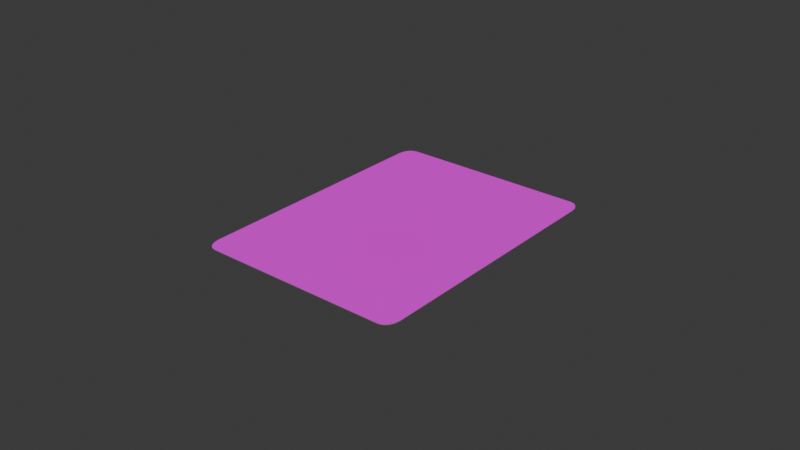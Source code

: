 # Source: wolvcard.blend  (saved by Blender 4.2.67; exported with 4.5.12 LTS)
import bpy
from mathutils import Matrix  # noqa: F401  (used for matrix-valued properties, if any)

bpy.ops.wm.read_factory_settings(use_empty=True)
scene = bpy.context.scene
scene.name = 'Scene'

# ---- collections
col_collection = bpy.data.collections.new('Collection'); scene.collection.children.link(col_collection)

# ---- images (referenced by path relative to the original .blend; pixels are not part of the script)
import os
ASSET_DIR = os.environ.get("B2B_ASSET_DIR", "")  # directory of the original .blend (textures are referenced by path, not embedded)
HERE = os.path.dirname(os.path.abspath(__file__))  # packed textures are extracted next to this script under _unpacked/

def load_image(name, relpath, width, height, colorspace="sRGB"):
    """Load a texture the original file referenced (path relative to the .blend, or extracted next to this script)."""
    p = next((c for c in (os.path.join(HERE, relpath), os.path.join(ASSET_DIR, relpath)) if relpath and os.path.exists(c)), "")
    if p:
        img = bpy.data.images.load(p, check_existing=True)
        img.name = name
    else:  # same state as the original file: an image datablock whose file is absent (Cycles renders it pink)
        img = bpy.data.images.new(name, width, height)
        img.source = "FILE"
        img.filepath = "//" + (relpath or name)
    img.colorspace_settings.name = colorspace
    return img
img_img_3395_jpeg = load_image('IMG_3395.JPEG', 'IMG_3395.JPEG', 1024, 1024, 'sRGB')
img_img_3385_jpeg = load_image('IMG_3385.JPEG', 'IMG_3385.JPEG', 1024, 1024, 'sRGB')

# ---- materials (node trees are filled in below, after node groups)
mat_front = bpy.data.materials.new('Front')
mat_side = bpy.data.materials.new('Side')
mat_back = bpy.data.materials.new('Back')

# ---- material node trees
mat_front.use_nodes = True; mat_front.node_tree.nodes.clear()
_N = mat_front.node_tree.nodes; _L = mat_front.node_tree.links
n0 = _N.new('ShaderNodeBsdfPrincipled'); n0.name = 'Principled BSDF'; n0.location = (10, 300)
n0.inputs[1].default_value = 0.3564
n0.inputs[2].default_value = 1.0
n0.inputs[3].default_value = 1.0
n1 = _N.new('ShaderNodeOutputMaterial'); n1.name = 'Material Output'; n1.location = (300, 300)
n2 = _N.new('ShaderNodeTexImage'); n2.name = 'Image Texture'; n2.location = (-437, 291)
n2.image = img_img_3395_jpeg
n2.projection = 'BOX'
_L.new(n0.outputs[0], n1.inputs[0])
_L.new(n2.outputs[0], n0.inputs[0])
n1.is_active_output = True
mat_side.use_nodes = True; mat_side.node_tree.nodes.clear()
_N = mat_side.node_tree.nodes; _L = mat_side.node_tree.links
n0 = _N.new('ShaderNodeBsdfPrincipled'); n0.name = 'Principled BSDF'; n0.location = (10, 300)
n0.inputs[0].default_value = (0.2051, 0.1912, 0.162, 1.0)
n1 = _N.new('ShaderNodeOutputMaterial'); n1.name = 'Material Output'; n1.location = (300, 300)
_L.new(n0.outputs[0], n1.inputs[0])
n1.is_active_output = True
mat_back.use_nodes = True; mat_back.node_tree.nodes.clear()
_N = mat_back.node_tree.nodes; _L = mat_back.node_tree.links
n0 = _N.new('ShaderNodeBsdfPrincipled'); n0.name = 'Principled BSDF'; n0.location = (10, 300)
n1 = _N.new('ShaderNodeOutputMaterial'); n1.name = 'Material Output'; n1.location = (300, 300)
n2 = _N.new('ShaderNodeTexImage'); n2.name = 'Image Texture'; n2.location = (-434, 290)
n2.image = img_img_3385_jpeg
n2.projection = 'BOX'
_L.new(n0.outputs[0], n1.inputs[0])
_L.new(n2.outputs[0], n0.inputs[0])
n1.is_active_output = True

# ---- world
world_world = bpy.data.worlds.new('World'); scene.world = world_world
world_world.color = (0.05088, 0.05088, 0.05088)
world_world.sun_shadow_jitter_overblur = 0.0

# ---- meshes
me_plane = bpy.data.meshes.new('Plane')
me_plane.from_pydata([(-0.03015, 0.04204, 0.0001), (0.03015, 0.04204, 0.0001), (0.03015, 0.0402, 0.0001), (-0.03015, 0.0402, 0.0001), (-0.03015, -0.045, 0.0001), (-0.03375, -0.0402, 0.0001), (-0.03153, -0.04463, 0.0001), (-0.0327, -0.04359, 0.0001), (-0.03348, -0.04204, 0.0001), (0.03375, -0.0402, 0.0001), (0.03015, -0.045, 0.0001), (0.03348, -0.04204, 0.0001), (0.0327, -0.04359, 0.0001), (0.03153, -0.04463, 0.0001), (-0.03015, 0.045, 0.0001), (-0.03375, 0.0402, 0.0001), (-0.03153, 0.04463, 0.0001), (-0.0327, 0.04359, 0.0001), (-0.03348, 0.04204, 0.0001), (0.03015, 0.045, 0.0001), (0.03375, 0.0402, 0.0001), (0.03153, 0.04463, 0.0001), (0.0327, 0.04359, 0.0001), (0.03348, 0.04204, 0.0001), (0.03015, -0.0402, 0.0001), (-0.03015, -0.0402, 0.0001), (0.03015, -0.04204, 0.0001), (-0.03015, -0.04204, 0.0001), (-0.03153, 0.04204, 0.0001), (-0.03153, 0.0402, 0.0001), (-0.03153, -0.0402, 0.0001), (-0.03153, -0.04204, 0.0001), (0.03153, 0.04204, 0.0001), (0.03153, 0.0402, 0.0001), (0.03153, -0.0402, 0.0001), (0.03153, -0.04204, 0.0001), (0.0327, 0.04204, 0.0001), (0.0327, 0.0402, 0.0001), (0.0327, -0.0402, 0.0001), (0.0327, -0.04204, 0.0001), (-0.03153, 0.04359, 0.0001), (-0.03015, 0.04359, 0.0001), (0.03015, 0.04359, 0.0001), (0.03153, 0.04359, 0.0001), (-0.0327, -0.04204, 0.0001), (-0.0327, -0.0402, 0.0001), (-0.0327, 0.0402, 0.0001), (-0.0327, 0.04204, 0.0001), (0.03153, -0.04359, 0.0001), (0.03015, -0.04359, 0.0001), (-0.03015, -0.04359, 0.0001), (-0.03153, -0.04359, 0.0001), (-0.03015, 0.04204, -0.0001), (0.03015, 0.04204, -0.0001), (0.03015, 0.0402, -0.0001), (-0.03015, 0.0402, -0.0001), (-0.03015, -0.045, -0.0001), (-0.03375, -0.0402, -0.0001), (-0.03153, -0.04463, -0.0001), (-0.0327, -0.04359, -0.0001), (-0.03348, -0.04204, -0.0001), (0.03375, -0.0402, -0.0001), (0.03015, -0.045, -0.0001), (0.03348, -0.04204, -0.0001), (0.0327, -0.04359, -0.0001), (0.03153, -0.04463, -0.0001), (-0.03015, 0.045, -0.0001), (-0.03375, 0.0402, -0.0001), (-0.03153, 0.04463, -0.0001), (-0.0327, 0.04359, -0.0001), (-0.03348, 0.04204, -0.0001), (0.03015, 0.045, -0.0001), (0.03375, 0.0402, -0.0001), (0.03153, 0.04463, -0.0001), (0.0327, 0.04359, -0.0001), (0.03348, 0.04204, -0.0001), (0.03015, -0.0402, -0.0001), (-0.03015, -0.0402, -0.0001), (0.03015, -0.04204, -0.0001), (-0.03015, -0.04204, -0.0001), (-0.03153, 0.04204, -0.0001), (-0.03153, 0.0402, -0.0001), (-0.03153, -0.0402, -0.0001), (-0.03153, -0.04204, -0.0001), (0.03153, 0.04204, -0.0001), (0.03153, 0.0402, -0.0001), (0.03153, -0.0402, -0.0001), (0.03153, -0.04204, -0.0001), (0.0327, 0.04204, -0.0001), (0.0327, 0.0402, -0.0001), (0.0327, -0.0402, -0.0001), (0.0327, -0.04204, -0.0001), (-0.03153, 0.04359, -0.0001), (-0.03015, 0.04359, -0.0001), (0.03015, 0.04359, -0.0001), (0.03153, 0.04359, -0.0001), (-0.0327, -0.04204, -0.0001), (-0.0327, -0.0402, -0.0001), (-0.0327, 0.0402, -0.0001), (-0.0327, 0.04204, -0.0001), (0.03153, -0.04359, -0.0001), (0.03015, -0.04359, -0.0001), (-0.03015, -0.04359, -0.0001), (-0.03153, -0.04359, -0.0001)], [], [(39, 12, 11), (36, 23, 22), (51, 6, 4, 50), (40, 41, 14, 16), (37, 20, 23, 36), (29, 3, 0, 28), (38, 39, 11, 9), (30, 31, 27, 25), (45, 44, 31, 30), (46, 29, 28, 47), (17, 40, 16), (7, 6, 51), (24, 26, 35, 34), (2, 33, 32, 1), (42, 43, 21, 19), (49, 10, 13, 48), (34, 35, 39, 38), (33, 37, 36, 32), (43, 22, 21), (48, 13, 12), (1, 32, 43, 42), (28, 0, 41, 40), (32, 36, 22, 43), (47, 28, 40, 17), (15, 46, 47, 18), (5, 8, 44, 45), (18, 47, 17), (8, 7, 44), (31, 51, 50, 27), (26, 49, 48, 35), (35, 48, 12, 39), (44, 7, 51, 31), (15, 5, 45, 46), (33, 34, 38, 37), (2, 24, 34, 33), (46, 45, 30, 29), (29, 30, 25, 3), (37, 38, 9, 20), (50, 49, 26, 27), (0, 1, 42, 41), (27, 26, 24, 25), (25, 24, 2, 3), (3, 2, 1, 0), (4, 10, 49, 50), (41, 42, 19, 14), (91, 63, 64), (88, 74, 75), (103, 102, 56, 58), (92, 68, 66, 93), (89, 88, 75, 72), (81, 80, 52, 55), (90, 61, 63, 91), (82, 77, 79, 83), (97, 82, 83, 96), (98, 99, 80, 81), (69, 68, 92), (59, 103, 58), (76, 86, 87, 78), (54, 53, 84, 85), (94, 71, 73, 95), (101, 100, 65, 62), (86, 90, 91, 87), (85, 84, 88, 89), (95, 73, 74), (100, 64, 65), (53, 94, 95, 84), (80, 92, 93, 52), (84, 95, 74, 88), (99, 69, 92, 80), (67, 70, 99, 98), (57, 97, 96, 60), (70, 69, 99), (60, 96, 59), (83, 79, 102, 103), (78, 87, 100, 101), (87, 91, 64, 100), (96, 83, 103, 59), (98, 97, 57, 67), (89, 90, 86, 85), (85, 86, 76, 54), (81, 82, 97, 98), (55, 77, 82, 81), (72, 61, 90, 89), (79, 78, 101, 102), (93, 94, 53, 52), (77, 76, 78, 79), (55, 54, 76, 77), (52, 53, 54, 55), (102, 101, 62, 56), (66, 71, 94, 93), (8, 5, 57, 60), (7, 8, 60, 59), (6, 7, 59, 58), (4, 6, 58, 56), (13, 10, 62, 65), (12, 13, 65, 64), (11, 12, 64, 63), (9, 11, 63, 61), (23, 20, 72, 75), (22, 23, 75, 74), (21, 22, 74, 73), (19, 21, 73, 71), (16, 14, 66, 68), (17, 16, 68, 69), (18, 17, 69, 70), (15, 18, 70, 67), (15, 67, 57, 5), (9, 61, 72, 20), (4, 56, 62, 10), (19, 71, 66, 14)])
me_plane.polygons.foreach_set('material_index', [0, 0, 0, 0, 0, 0, 0, 0, 0, 0, 0, 0, 0, 0, 0, 0, 0, 0, 0, 0, 0, 0, 0, 0, 0, 0, 0, 0, 0, 0, 0, 0, 0, 0, 0, 0, 0, 0, 0, 0, 0, 0, 0, 0, 0, 2, 2, 2, 2, 2, 2, 2, 2, 2, 2, 2, 2, 2, 2, 2, 2, 2, 2, 2, 2, 2, 2, 2, 2, 2, 2, 2, 2, 2, 2, 2, 2, 2, 2, 2, 2, 2, 2, 2, 2, 2, 2, 2, 2, 2, 1, 1, 1, 1, 1, 1, 1, 1, 1, 1, 1, 1, 1, 1, 1, 1, 1, 1, 1, 1])
_uv = me_plane.uv_layers.new(name='UVMap')
_uv.uv.foreach_set('vector', [0.03901, 0.02538, 0.02211, 0.02538, 0.03901, 0.01409, 0.9516, 0.02538, 0.9516, 0.01409, 0.9685, 0.02538, 0.02211, 0.9549, 0.01082, 0.9549, 0.006856, 0.935, 0.02211, 0.935, 0.9685, 0.9549, 0.9685, 0.935, 0.9838, 0.935, 0.9798, 0.9549, 0.9317, 0.02538, 0.9317, 0.01012, 0.9516, 0.01409, 0.9516, 0.02538, 0.9317, 0.9549, 0.9317, 0.935, 0.9516, 0.935, 0.9516, 0.9549, 0.05894, 0.02538, 0.03901, 0.02538, 0.03901, 0.01409, 0.05894, 0.01012, 0.05894, 0.9549, 0.03901, 0.9549, 0.03901, 0.935, 0.05894, 0.935, 0.05894, 0.9718, 0.03901, 0.9718, 0.03901, 0.9549, 0.05894, 0.9549, 0.9317, 0.9718, 0.9317, 0.9549, 0.9516, 0.9549, 0.9516, 0.9718, 0.9685, 0.9718, 0.9685, 0.9549, 0.9798, 0.9549, 0.02211, 0.9718, 0.01082, 0.9549, 0.02211, 0.9549, 0.05894, 0.06221, 0.03901, 0.06221, 0.03901, 0.04228, 0.05894, 0.04228, 0.9317, 0.06221, 0.9317, 0.04228, 0.9516, 0.04228, 0.9516, 0.06221, 0.9685, 0.06221, 0.9685, 0.04228, 0.9798, 0.04228, 0.9838, 0.06221, 0.02211, 0.06221, 0.006856, 0.06221, 0.01082, 0.04228, 0.02211, 0.04228, 0.05894, 0.04228, 0.03901, 0.04228, 0.03901, 0.02538, 0.05894, 0.02538, 0.9317, 0.04228, 0.9317, 0.02538, 0.9516, 0.02538, 0.9516, 0.04228, 0.9685, 0.04228, 0.9685, 0.02538, 0.9798, 0.04228, 0.02211, 0.04228, 0.01082, 0.04228, 0.02211, 0.02538, 0.9516, 0.06221, 0.9516, 0.04228, 0.9685, 0.04228, 0.9685, 0.06221, 0.9516, 0.9549, 0.9516, 0.935, 0.9685, 0.935, 0.9685, 0.9549, 0.9516, 0.04228, 0.9516, 0.02538, 0.9685, 0.02538, 0.9685, 0.04228, 0.9516, 0.9718, 0.9516, 0.9549, 0.9685, 0.9549, 0.9685, 0.9718, 0.9317, 0.987, 0.9317, 0.9718, 0.9516, 0.9718, 0.9516, 0.9831, 0.05894, 0.987, 0.03901, 0.9831, 0.03901, 0.9718, 0.05894, 0.9718, 0.9516, 0.9831, 0.9516, 0.9718, 0.9685, 0.9718, 0.03901, 0.9831, 0.02211, 0.9718, 0.03901, 0.9718, 0.03901, 0.9549, 0.02211, 0.9549, 0.02211, 0.935, 0.03901, 0.935, 0.03901, 0.06221, 0.02211, 0.06221, 0.02211, 0.04228, 0.03901, 0.04228, 0.03901, 0.04228, 0.02211, 0.04228, 0.02211, 0.02538, 0.03901, 0.02538, 0.03901, 0.9718, 0.02211, 0.9718, 0.02211, 0.9549, 0.03901, 0.9549, 0.9317, 0.987, 0.05894, 0.987, 0.05894, 0.9718, 0.9317, 0.9718, 0.9317, 0.04228, 0.05894, 0.04228, 0.05894, 0.02538, 0.9317, 0.02538, 0.9317, 0.06221, 0.05894, 0.06221, 0.05894, 0.04228, 0.9317, 0.04228, 0.9317, 0.9718, 0.05894, 0.9718, 0.05894, 0.9549, 0.9317, 0.9549, 0.9317, 0.9549, 0.05894, 0.9549, 0.05894, 0.935, 0.9317, 0.935, 0.9317, 0.02538, 0.05894, 0.02538, 0.05894, 0.01012, 0.9317, 0.01012, 0.02211, 0.935, 0.02211, 0.06221, 0.03901, 0.06221, 0.03901, 0.935, 0.9516, 0.935, 0.9516, 0.06221, 0.9685, 0.06221, 0.9685, 0.935, 0.03901, 0.935, 0.03901, 0.06221, 0.05894, 0.06221, 0.05894, 0.935, 0.05894, 0.935, 0.05894, 0.06221, 0.9317, 0.06221, 0.9317, 0.935, 0.9317, 0.935, 0.9317, 0.06221, 0.9516, 0.06221, 0.9516, 0.935, 0.006856, 0.935, 0.006856, 0.06221, 0.02211, 0.06221, 0.02211, 0.935, 0.9685, 0.935, 0.9685, 0.06221, 0.9838, 0.06221, 0.9838, 0.935, 0.04411, 0.9794, 0.04411, 0.9907, 0.02721, 0.9794, 0.9567, 0.9794, 0.9736, 0.9794, 0.9567, 0.9907, 0.02721, 0.04991, 0.02721, 0.06984, 0.01195, 0.06984, 0.01592, 0.04991, 0.9736, 0.04991, 0.9849, 0.04991, 0.9889, 0.06984, 0.9736, 0.06984, 0.9368, 0.9794, 0.9567, 0.9794, 0.9567, 0.9907, 0.9368, 0.9947, 0.9368, 0.04991, 0.9567, 0.04991, 0.9567, 0.06984, 0.9368, 0.06984, 0.06404, 0.9794, 0.06404, 0.9947, 0.04411, 0.9907, 0.04411, 0.9794, 0.06404, 0.04991, 0.06404, 0.06984, 0.04411, 0.06984, 0.04411, 0.04991, 0.06404, 0.03301, 0.06404, 0.04991, 0.04411, 0.04991, 0.04411, 0.03301, 0.9368, 0.03301, 0.9567, 0.03301, 0.9567, 0.04991, 0.9368, 0.04991, 0.9736, 0.03301, 0.9849, 0.04991, 0.9736, 0.04991, 0.02721, 0.03301, 0.02721, 0.04991, 0.01592, 0.04991, 0.06404, 0.9426, 0.06404, 0.9625, 0.04411, 0.9625, 0.04411, 0.9426, 0.9368, 0.9426, 0.9567, 0.9426, 0.9567, 0.9625, 0.9368, 0.9625, 0.9736, 0.9426, 0.9889, 0.9426, 0.9849, 0.9625, 0.9736, 0.9625, 0.02721, 0.9426, 0.02721, 0.9625, 0.01592, 0.9625, 0.01195, 0.9426, 0.06404, 0.9625, 0.06404, 0.9794, 0.04411, 0.9794, 0.04411, 0.9625, 0.9368, 0.9625, 0.9567, 0.9625, 0.9567, 0.9794, 0.9368, 0.9794, 0.9736, 0.9625, 0.9849, 0.9625, 0.9736, 0.9794, 0.02721, 0.9625, 0.02721, 0.9794, 0.01592, 0.9625, 0.9567, 0.9426, 0.9736, 0.9426, 0.9736, 0.9625, 0.9567, 0.9625, 0.9567, 0.04991, 0.9736, 0.04991, 0.9736, 0.06984, 0.9567, 0.06984, 0.9567, 0.9625, 0.9736, 0.9625, 0.9736, 0.9794, 0.9567, 0.9794, 0.9567, 0.03301, 0.9736, 0.03301, 0.9736, 0.04991, 0.9567, 0.04991, 0.9368, 0.01776, 0.9567, 0.02172, 0.9567, 0.03301, 0.9368, 0.03301, 0.06404, 0.01776, 0.06404, 0.03301, 0.04411, 0.03301, 0.04411, 0.02172, 0.9567, 0.02172, 0.9736, 0.03301, 0.9567, 0.03301, 0.04411, 0.02172, 0.04411, 0.03301, 0.02721, 0.03301, 0.04411, 0.04991, 0.04411, 0.06984, 0.02721, 0.06984, 0.02721, 0.04991, 0.04411, 0.9426, 0.04411, 0.9625, 0.02721, 0.9625, 0.02721, 0.9426, 0.04411, 0.9625, 0.04411, 0.9794, 0.02721, 0.9794, 0.02721, 0.9625, 0.04411, 0.03301, 0.04411, 0.04991, 0.02721, 0.04991, 0.02721, 0.03301, 0.9368, 0.03301, 0.06404, 0.03301, 0.06404, 0.01776, 0.9368, 0.01776, 0.9368, 0.9794, 0.06404, 0.9794, 0.06404, 0.9625, 0.9368, 0.9625, 0.9368, 0.9625, 0.06404, 0.9625, 0.06404, 0.9426, 0.9368, 0.9426, 0.9368, 0.04991, 0.06404, 0.04991, 0.06404, 0.03301, 0.9368, 0.03301, 0.9368, 0.06984, 0.06404, 0.06984, 0.06404, 0.04991, 0.9368, 0.04991, 0.9368, 0.9947, 0.06404, 0.9947, 0.06404, 0.9794, 0.9368, 0.9794, 0.04411, 0.06984, 0.04411, 0.9426, 0.02721, 0.9426, 0.02721, 0.06984, 0.9736, 0.06984, 0.9736, 0.9426, 0.9567, 0.9426, 0.9567, 0.06984, 0.06404, 0.06984, 0.06404, 0.9426, 0.04411, 0.9426, 0.04411, 0.06984, 0.9368, 0.06984, 0.9368, 0.9426, 0.06404, 0.9426, 0.06404, 0.06984, 0.9567, 0.06984, 0.9567, 0.9426, 0.9368, 0.9426, 0.9368, 0.06984, 0.02721, 0.06984, 0.02721, 0.9426, 0.01195, 0.9426, 0.01195, 0.06984, 0.9889, 0.06984, 0.9889, 0.9426, 0.9736, 0.9426, 0.9736, 0.06984, 0.9838, 0.808, 0.9838, 0.7937, 0.989, -0.1756, 0.989, -0.1613, 0.9838, 0.8268, 0.9838, 0.808, 0.989, -0.1613, 0.989, -0.1425, 0.9838, 0.8471, 0.9838, 0.8268, 0.989, -0.1425, 0.989, -0.1222, 0.9838, 0.8659, 0.9838, 0.8471, 0.989, -0.1222, 0.989, -0.1034, 0.9838, 1.606, 0.9838, 1.592, 0.989, 0.6223, 0.989, 0.6367, 0.9839, 0.0289, 0.9839, 0.01012, 0.9891, -0.9592, 0.9891, -0.9404, 0.9839, 0.04922, 0.9839, 0.0289, 0.9891, -0.9404, 0.9891, -0.9201, 0.9839, 0.068, 0.9839, 0.04922, 0.9891, -0.9201, 0.9891, -0.9013, 0.9839, 0.808, 0.9839, 0.7937, 0.9891, -0.1756, 0.9891, -0.1613, 0.9839, 0.8268, 0.9839, 0.808, 0.9891, -0.1613, 0.9891, -0.1425, 0.9839, 0.8471, 0.9839, 0.8268, 0.9891, -0.1425, 0.9891, -0.1222, 0.9839, 0.8659, 0.9839, 0.8471, 0.9891, -0.1222, 0.9891, -0.1034, 0.9839, 1.606, 0.9839, 1.592, 0.9891, 0.6223, 0.9891, 0.6367, 0.9838, 0.0289, 0.9838, 0.01012, 0.989, -0.9592, 0.989, -0.9404, 0.9838, 0.04922, 0.9838, 0.0289, 0.989, -0.9404, 0.989, -0.9201, 0.9838, 0.068, 0.9838, 0.04922, 0.989, -0.9201, 0.989, -0.9013, 0.9838, 0.068, 0.989, -0.9013, 0.989, -0.1756, 0.9838, 0.7937, 0.9839, 0.068, 0.9891, -0.9013, 0.9891, -0.1756, 0.9839, 0.7937, 0.9838, 0.8659, 0.989, -0.1034, 0.989, 0.6223, 0.9838, 1.592, 0.9839, 0.8659, 0.9891, -0.1034, 0.9891, 0.6223, 0.9839, 1.592])
me_plane.materials.append(mat_front)
me_plane.materials.append(mat_side)
me_plane.materials.append(mat_back)
me_plane.update()

# ---- objects
ob_plane = bpy.data.objects.new('Plane', me_plane)

# ---- transforms, parenting, visibility, modifiers, constraints
ob_plane.location = (0.0, 0.0, 0.0)

# ---- collection membership
col_collection.objects.link(ob_plane)

# ---- scene / render settings (as saved in the file)
scene.frame_start = 1; scene.frame_end = 250; scene.frame_set(1)
scene.render.engine = 'CYCLES'
bpy.context.view_layer.update()

# ---- added for rendering (the .blend has no active camera and no usable light): camera, sun
cam_auto = bpy.data.cameras.new('AutoCamera')
cam_auto.lens = 50.0
cam_auto.sensor_width = 36.0
cam_auto.clip_end = 1000.0
ob_auto_camera = bpy.data.objects.new('AutoCamera', cam_auto)
scene.collection.objects.link(ob_auto_camera)
ob_auto_camera.location = (0.185045, -0.222054, 0.148036)
ob_auto_camera.rotation_euler = (1.09748, -7.21219e-08, 0.694738)
scene.camera = ob_auto_camera
light_auto_sun = bpy.data.lights.new('AutoSun', 'SUN')
light_auto_sun.energy = 3.0
light_auto_sun.angle = 0.0523599
ob_auto_sun = bpy.data.objects.new('AutoSun', light_auto_sun)
scene.collection.objects.link(ob_auto_sun)
ob_auto_sun.rotation_euler = (0.872665, 0.174533, 0.523599)
bpy.context.view_layer.update()
